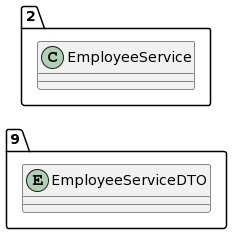

The diagram above was rendered by PlantUML. Its source (embedded in the PNG):
@startuml
allow_mixing
left to right direction
package "9"{
entity EmployeeServiceDTO

}
package "2"{
class EmployeeService
}
@enduml